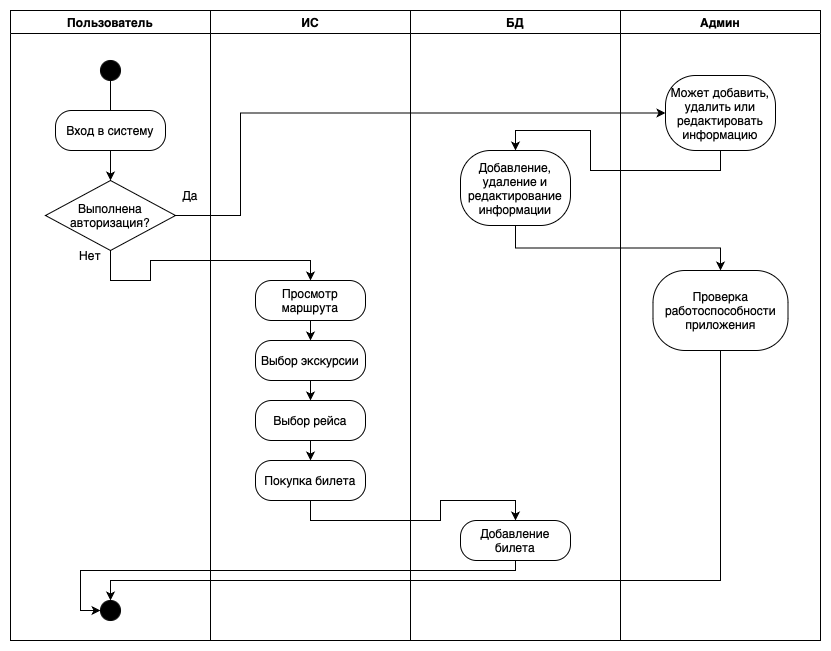

The diagram above was exported from draw.io. Its source (the exported page's mxGraphModel, read from the mxfile embedded in the PNG):
<mxGraphModel dx="982" dy="760" grid="1" gridSize="10" guides="1" tooltips="1" connect="1" arrows="1" fold="1" page="1" pageScale="1" pageWidth="827" pageHeight="1169" math="0" shadow="0">
  <root>
    <mxCell id="0" />
    <mxCell id="1" parent="0" />
    <mxCell id="xr8rKGy2Q4SqoPTHzhba-1" value="Пользователь" style="swimlane;whiteSpace=wrap;html=1;" vertex="1" parent="1">
      <mxGeometry x="70" y="90" width="200" height="630" as="geometry" />
    </mxCell>
    <mxCell id="xr8rKGy2Q4SqoPTHzhba-8" style="edgeStyle=orthogonalEdgeStyle;rounded=0;orthogonalLoop=1;jettySize=auto;html=1;exitX=0.5;exitY=0;exitDx=0;exitDy=0;entryX=0.5;entryY=1;entryDx=0;entryDy=0;endArrow=none;endFill=0;" edge="1" parent="xr8rKGy2Q4SqoPTHzhba-1" source="xr8rKGy2Q4SqoPTHzhba-5" target="xr8rKGy2Q4SqoPTHzhba-7">
      <mxGeometry relative="1" as="geometry" />
    </mxCell>
    <mxCell id="xr8rKGy2Q4SqoPTHzhba-10" style="edgeStyle=orthogonalEdgeStyle;rounded=0;orthogonalLoop=1;jettySize=auto;html=1;exitX=0.5;exitY=1;exitDx=0;exitDy=0;entryX=0.5;entryY=0;entryDx=0;entryDy=0;" edge="1" parent="xr8rKGy2Q4SqoPTHzhba-1" source="xr8rKGy2Q4SqoPTHzhba-5" target="xr8rKGy2Q4SqoPTHzhba-9">
      <mxGeometry relative="1" as="geometry" />
    </mxCell>
    <mxCell id="xr8rKGy2Q4SqoPTHzhba-5" value="Вход в систему" style="rounded=1;whiteSpace=wrap;html=1;arcSize=40;" vertex="1" parent="xr8rKGy2Q4SqoPTHzhba-1">
      <mxGeometry x="45" y="100" width="110" height="40" as="geometry" />
    </mxCell>
    <mxCell id="xr8rKGy2Q4SqoPTHzhba-7" value="" style="ellipse;shape=doubleEllipse;whiteSpace=wrap;html=1;aspect=fixed;fillColor=#000000;" vertex="1" parent="xr8rKGy2Q4SqoPTHzhba-1">
      <mxGeometry x="90" y="50" width="20" height="20" as="geometry" />
    </mxCell>
    <mxCell id="xr8rKGy2Q4SqoPTHzhba-9" value="Выполнена авторизация?" style="rhombus;whiteSpace=wrap;html=1;" vertex="1" parent="xr8rKGy2Q4SqoPTHzhba-1">
      <mxGeometry x="35" y="170" width="130" height="70" as="geometry" />
    </mxCell>
    <mxCell id="xr8rKGy2Q4SqoPTHzhba-13" value="Да" style="text;html=1;align=center;verticalAlign=middle;whiteSpace=wrap;rounded=0;" vertex="1" parent="xr8rKGy2Q4SqoPTHzhba-1">
      <mxGeometry x="150" y="170" width="60" height="30" as="geometry" />
    </mxCell>
    <mxCell id="xr8rKGy2Q4SqoPTHzhba-16" value="Нет" style="text;html=1;align=center;verticalAlign=middle;whiteSpace=wrap;rounded=0;" vertex="1" parent="xr8rKGy2Q4SqoPTHzhba-1">
      <mxGeometry x="50" y="230" width="60" height="30" as="geometry" />
    </mxCell>
    <mxCell id="xr8rKGy2Q4SqoPTHzhba-22" value="" style="ellipse;shape=doubleEllipse;whiteSpace=wrap;html=1;aspect=fixed;fillColor=#000000;" vertex="1" parent="xr8rKGy2Q4SqoPTHzhba-1">
      <mxGeometry x="90" y="590" width="20" height="20" as="geometry" />
    </mxCell>
    <mxCell id="xr8rKGy2Q4SqoPTHzhba-3" value="БД" style="swimlane;whiteSpace=wrap;html=1;" vertex="1" parent="1">
      <mxGeometry x="470" y="90" width="210" height="630" as="geometry" />
    </mxCell>
    <mxCell id="xr8rKGy2Q4SqoPTHzhba-17" value="Добавление, удаление и редактирование информации" style="rounded=1;whiteSpace=wrap;html=1;arcSize=40;" vertex="1" parent="xr8rKGy2Q4SqoPTHzhba-3">
      <mxGeometry x="50" y="140" width="110" height="75" as="geometry" />
    </mxCell>
    <mxCell id="xr8rKGy2Q4SqoPTHzhba-31" value="Добавление билета" style="rounded=1;whiteSpace=wrap;html=1;arcSize=40;" vertex="1" parent="xr8rKGy2Q4SqoPTHzhba-3">
      <mxGeometry x="50" y="510" width="110" height="40" as="geometry" />
    </mxCell>
    <mxCell id="xr8rKGy2Q4SqoPTHzhba-4" value="ИС" style="swimlane;whiteSpace=wrap;html=1;" vertex="1" parent="1">
      <mxGeometry x="270" y="90" width="200" height="630" as="geometry" />
    </mxCell>
    <mxCell id="xr8rKGy2Q4SqoPTHzhba-25" style="edgeStyle=orthogonalEdgeStyle;rounded=0;orthogonalLoop=1;jettySize=auto;html=1;exitX=0.5;exitY=1;exitDx=0;exitDy=0;entryX=0.5;entryY=0;entryDx=0;entryDy=0;" edge="1" parent="xr8rKGy2Q4SqoPTHzhba-4" source="xr8rKGy2Q4SqoPTHzhba-14" target="xr8rKGy2Q4SqoPTHzhba-19">
      <mxGeometry relative="1" as="geometry" />
    </mxCell>
    <mxCell id="xr8rKGy2Q4SqoPTHzhba-14" value="Просмотр маршрута" style="rounded=1;whiteSpace=wrap;html=1;arcSize=40;" vertex="1" parent="xr8rKGy2Q4SqoPTHzhba-4">
      <mxGeometry x="45" y="270" width="110" height="40" as="geometry" />
    </mxCell>
    <mxCell id="xr8rKGy2Q4SqoPTHzhba-26" style="edgeStyle=orthogonalEdgeStyle;rounded=0;orthogonalLoop=1;jettySize=auto;html=1;exitX=0.5;exitY=1;exitDx=0;exitDy=0;entryX=0.5;entryY=0;entryDx=0;entryDy=0;" edge="1" parent="xr8rKGy2Q4SqoPTHzhba-4" source="xr8rKGy2Q4SqoPTHzhba-19" target="xr8rKGy2Q4SqoPTHzhba-20">
      <mxGeometry relative="1" as="geometry" />
    </mxCell>
    <mxCell id="xr8rKGy2Q4SqoPTHzhba-19" value="Выбор экскурсии" style="rounded=1;whiteSpace=wrap;html=1;arcSize=40;" vertex="1" parent="xr8rKGy2Q4SqoPTHzhba-4">
      <mxGeometry x="45" y="330" width="110" height="40" as="geometry" />
    </mxCell>
    <mxCell id="xr8rKGy2Q4SqoPTHzhba-27" style="edgeStyle=orthogonalEdgeStyle;rounded=0;orthogonalLoop=1;jettySize=auto;html=1;exitX=0.5;exitY=1;exitDx=0;exitDy=0;entryX=0.5;entryY=0;entryDx=0;entryDy=0;" edge="1" parent="xr8rKGy2Q4SqoPTHzhba-4" source="xr8rKGy2Q4SqoPTHzhba-20" target="xr8rKGy2Q4SqoPTHzhba-21">
      <mxGeometry relative="1" as="geometry" />
    </mxCell>
    <mxCell id="xr8rKGy2Q4SqoPTHzhba-20" value="Выбор рейса" style="rounded=1;whiteSpace=wrap;html=1;arcSize=40;" vertex="1" parent="xr8rKGy2Q4SqoPTHzhba-4">
      <mxGeometry x="45" y="390" width="110" height="40" as="geometry" />
    </mxCell>
    <mxCell id="xr8rKGy2Q4SqoPTHzhba-21" value="Покупка билета" style="rounded=1;whiteSpace=wrap;html=1;arcSize=40;" vertex="1" parent="xr8rKGy2Q4SqoPTHzhba-4">
      <mxGeometry x="45" y="450" width="110" height="40" as="geometry" />
    </mxCell>
    <mxCell id="xr8rKGy2Q4SqoPTHzhba-2" value="Админ" style="swimlane;whiteSpace=wrap;html=1;" vertex="1" parent="1">
      <mxGeometry x="680" y="90" width="200" height="630" as="geometry" />
    </mxCell>
    <mxCell id="xr8rKGy2Q4SqoPTHzhba-11" value="Может добавить, удалить или редактировать информацию" style="rounded=1;whiteSpace=wrap;html=1;arcSize=40;" vertex="1" parent="xr8rKGy2Q4SqoPTHzhba-2">
      <mxGeometry x="45" y="65" width="110" height="75" as="geometry" />
    </mxCell>
    <mxCell id="xr8rKGy2Q4SqoPTHzhba-28" value="Проверка работоспособности приложения" style="rounded=1;whiteSpace=wrap;html=1;arcSize=40;" vertex="1" parent="xr8rKGy2Q4SqoPTHzhba-2">
      <mxGeometry x="32.5" y="260" width="135" height="80" as="geometry" />
    </mxCell>
    <mxCell id="xr8rKGy2Q4SqoPTHzhba-12" style="edgeStyle=orthogonalEdgeStyle;rounded=0;orthogonalLoop=1;jettySize=auto;html=1;exitX=1;exitY=0.5;exitDx=0;exitDy=0;entryX=0;entryY=0.5;entryDx=0;entryDy=0;" edge="1" parent="1" source="xr8rKGy2Q4SqoPTHzhba-9" target="xr8rKGy2Q4SqoPTHzhba-11">
      <mxGeometry relative="1" as="geometry">
        <Array as="points">
          <mxPoint x="300" y="295" />
          <mxPoint x="300" y="193" />
        </Array>
      </mxGeometry>
    </mxCell>
    <mxCell id="xr8rKGy2Q4SqoPTHzhba-18" style="edgeStyle=orthogonalEdgeStyle;rounded=0;orthogonalLoop=1;jettySize=auto;html=1;exitX=0.5;exitY=1;exitDx=0;exitDy=0;entryX=0.5;entryY=0;entryDx=0;entryDy=0;" edge="1" parent="1" source="xr8rKGy2Q4SqoPTHzhba-11" target="xr8rKGy2Q4SqoPTHzhba-17">
      <mxGeometry relative="1" as="geometry">
        <Array as="points">
          <mxPoint x="780" y="250" />
          <mxPoint x="650" y="250" />
          <mxPoint x="650" y="210" />
          <mxPoint x="575" y="210" />
        </Array>
      </mxGeometry>
    </mxCell>
    <mxCell id="xr8rKGy2Q4SqoPTHzhba-15" style="edgeStyle=orthogonalEdgeStyle;rounded=0;orthogonalLoop=1;jettySize=auto;html=1;exitX=0.5;exitY=1;exitDx=0;exitDy=0;entryX=0.5;entryY=0;entryDx=0;entryDy=0;" edge="1" parent="1" source="xr8rKGy2Q4SqoPTHzhba-9" target="xr8rKGy2Q4SqoPTHzhba-14">
      <mxGeometry relative="1" as="geometry">
        <Array as="points">
          <mxPoint x="170" y="360" />
          <mxPoint x="210" y="360" />
          <mxPoint x="210" y="340" />
          <mxPoint x="370" y="340" />
        </Array>
      </mxGeometry>
    </mxCell>
    <mxCell id="xr8rKGy2Q4SqoPTHzhba-29" style="edgeStyle=orthogonalEdgeStyle;rounded=0;orthogonalLoop=1;jettySize=auto;html=1;exitX=0.5;exitY=1;exitDx=0;exitDy=0;entryX=0.5;entryY=0;entryDx=0;entryDy=0;" edge="1" parent="1" source="xr8rKGy2Q4SqoPTHzhba-17" target="xr8rKGy2Q4SqoPTHzhba-28">
      <mxGeometry relative="1" as="geometry" />
    </mxCell>
    <mxCell id="xr8rKGy2Q4SqoPTHzhba-30" style="edgeStyle=orthogonalEdgeStyle;rounded=0;orthogonalLoop=1;jettySize=auto;html=1;exitX=0.5;exitY=1;exitDx=0;exitDy=0;entryX=0.5;entryY=0;entryDx=0;entryDy=0;" edge="1" parent="1" source="xr8rKGy2Q4SqoPTHzhba-28" target="xr8rKGy2Q4SqoPTHzhba-22">
      <mxGeometry relative="1" as="geometry">
        <Array as="points">
          <mxPoint x="780" y="660" />
          <mxPoint x="170" y="660" />
        </Array>
      </mxGeometry>
    </mxCell>
    <mxCell id="xr8rKGy2Q4SqoPTHzhba-32" style="edgeStyle=orthogonalEdgeStyle;rounded=0;orthogonalLoop=1;jettySize=auto;html=1;exitX=0.5;exitY=1;exitDx=0;exitDy=0;entryX=0.5;entryY=0;entryDx=0;entryDy=0;" edge="1" parent="1" source="xr8rKGy2Q4SqoPTHzhba-21" target="xr8rKGy2Q4SqoPTHzhba-31">
      <mxGeometry relative="1" as="geometry">
        <Array as="points">
          <mxPoint x="370" y="600" />
          <mxPoint x="500" y="600" />
          <mxPoint x="500" y="580" />
          <mxPoint x="575" y="580" />
        </Array>
      </mxGeometry>
    </mxCell>
    <mxCell id="xr8rKGy2Q4SqoPTHzhba-33" style="edgeStyle=orthogonalEdgeStyle;rounded=0;orthogonalLoop=1;jettySize=auto;html=1;exitX=0.5;exitY=1;exitDx=0;exitDy=0;entryX=0;entryY=0.5;entryDx=0;entryDy=0;" edge="1" parent="1" source="xr8rKGy2Q4SqoPTHzhba-31" target="xr8rKGy2Q4SqoPTHzhba-22">
      <mxGeometry relative="1" as="geometry">
        <Array as="points">
          <mxPoint x="575" y="650" />
          <mxPoint x="140" y="650" />
          <mxPoint x="140" y="690" />
        </Array>
      </mxGeometry>
    </mxCell>
  </root>
</mxGraphModel>